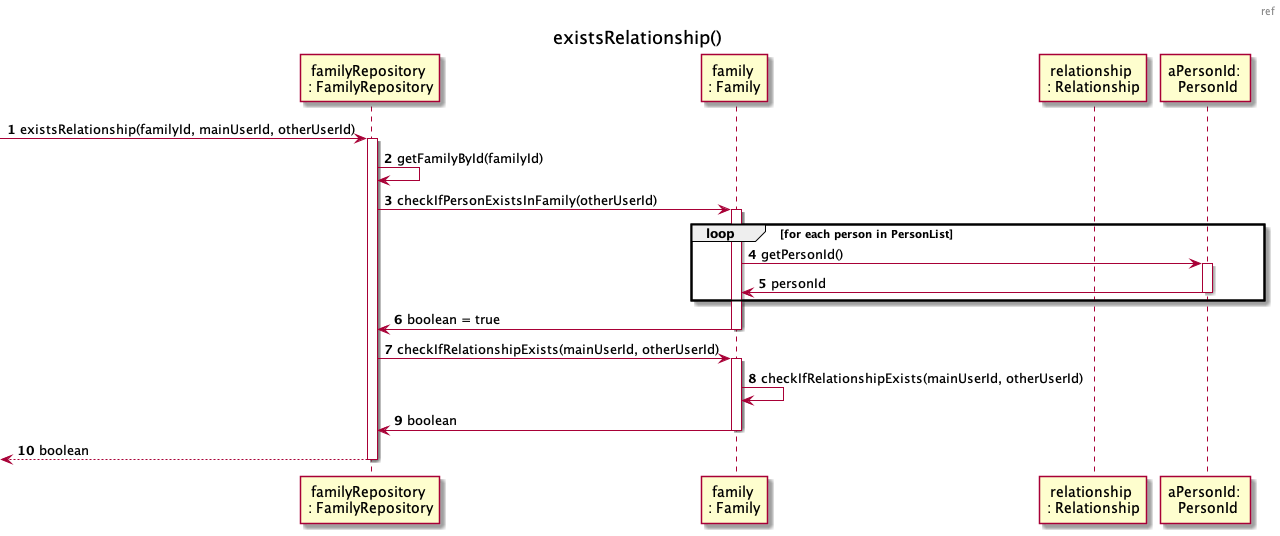

The diagram above was rendered by PlantUML. Its source (embedded in the PNG):
@startuml

header ref
title existsRelationship()
autonumber
participant "familyRepository \n: FamilyRepository" as familyRepository
participant "family \n: Family" as fam
participant "relationship \n: Relationship" as relationship
participant "aPersonId: \n PersonId" as personId

-> familyRepository : existsRelationship(familyId, mainUserId, otherUserId)
activate familyRepository 
familyRepository -> familyRepository: getFamilyById(familyId)
familyRepository -> fam: checkIfPersonExistsInFamily(otherUserId)
activate fam

loop for each person in PersonList
fam -> personId: getPersonId()
activate personId
personId -> fam:personId
deactivate personId
end
fam -> familyRepository: boolean = true
deactivate fam

familyRepository -> fam: checkIfRelationshipExists(mainUserId, otherUserId)
activate fam
fam -> fam: checkIfRelationshipExists(mainUserId, otherUserId)
fam -> familyRepository: boolean 
deactivate fam

<-- familyRepository : boolean
deactivate familyRepository

@enduml